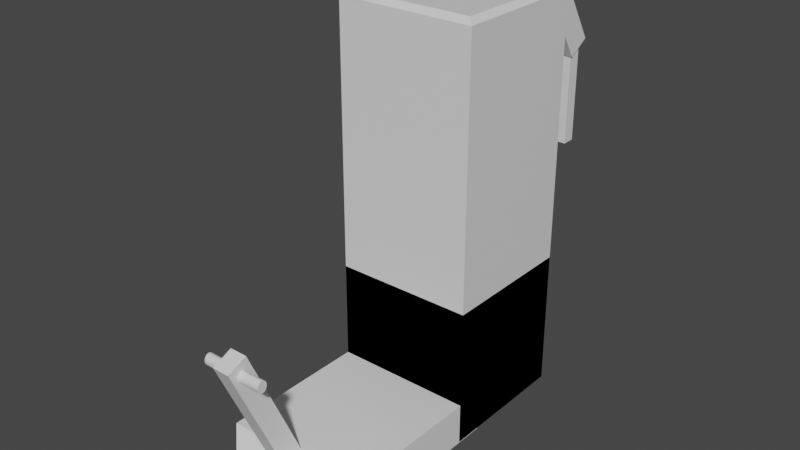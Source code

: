 # Source: crapModelDavinci.blend  (saved by Blender 2.82.7; exported with 4.5.12 LTS)
import bpy
from mathutils import Matrix  # noqa: F401  (used for matrix-valued properties, if any)

bpy.ops.wm.read_factory_settings(use_empty=True)
scene = bpy.context.scene
scene.name = 'Scene'

# ---- collections
col_collection = bpy.data.collections.new('Collection'); scene.collection.children.link(col_collection)

# ---- materials (node trees are filled in below, after node groups)
mat_material = bpy.data.materials.new('Material')
mat_material.alpha_threshold = 0.0
mat_material.use_transparent_shadow = False
mat_material.line_color = (0.0, 0.0, 0.0, 1.0)

# ---- material node trees
mat_material.use_nodes = True; mat_material.node_tree.nodes.clear()
_N = mat_material.node_tree.nodes; _L = mat_material.node_tree.links
n0 = _N.new('ShaderNodeOutputMaterial'); n0.name = 'Material Output'; n0.location = (300, 300)
n1 = _N.new('ShaderNodeBsdfPrincipled'); n1.name = 'Principled BSDF'; n1.location = (10, 300)
n1.distribution = 'GGX'
n1.subsurface_method = 'BURLEY'
n1.inputs[2].default_value = 0.4
n1.inputs[3].default_value = 1.45
n1.inputs[27].default_value = (0.0, 0.0, 0.0, 1.0)
n1.inputs[28].default_value = 1.0
_L.new(n1.outputs[0], n0.inputs[0])
n0.is_active_output = True

# ---- world
world_world = bpy.data.worlds.new('World'); scene.world = world_world
world_world.use_nodes = True; world_world.node_tree.nodes.clear()
_N = world_world.node_tree.nodes; _L = world_world.node_tree.links
n0 = _N.new('ShaderNodeOutputWorld'); n0.name = 'World Output'; n0.location = (300, 300)
n1 = _N.new('ShaderNodeBackground'); n1.name = 'Background'; n1.location = (10, 300)
n1.inputs[0].default_value = (0.05088, 0.05088, 0.05088, 1.0)
_L.new(n1.outputs[0], n0.inputs[0])
n0.is_active_output = True
world_world.color = (0.05088, 0.05088, 0.05088)
world_world.use_sun_shadow = False
world_world.sun_shadow_jitter_overblur = 0.0

# ---- meshes
me_cube = bpy.data.meshes.new('Cube')
me_cube.from_pydata([(1.0, 1.0, 1.0), (1.0, 1.0, -1.0), (1.0, -1.0, 1.0), (1.0, -1.0, -1.0), (-1.0, 1.0, 1.0), (-1.0, 1.0, -1.0), (-1.0, -1.0, 1.0), (-1.0, -1.0, -1.0), (-1.0, -1.0, -1.0), (-1.0, 1.0, -1.0), (1.0, -1.0, -1.0), (1.0, 1.0, -1.0), (0.4005, 1.263, 4.958), (0.7425, 1.264, 4.956), (0.4005, 0.9568, 4.764), (0.7425, 0.9579, 4.762), (0.3921, 1.961, 3.859), (0.7341, 1.962, 3.857), (0.3921, 1.654, 3.664), (0.7341, 1.656, 3.663), (0.4114, 1.667, 3.786), (0.4114, 1.851, 3.788), (0.4114, 1.673, 2.407), (0.4114, 1.857, 2.41), (0.7061, 1.667, 3.786), (0.7061, 1.851, 3.788), (0.7061, 1.673, 2.407), (0.7061, 1.857, 2.41), (-0.01277, 1.552, 3.648), (-0.01277, 0.8898, 4.729), (-0.01277, 1.92, 3.873), (-0.01277, 1.257, 4.954), (0.3058, 1.552, 3.648), (0.3058, 0.8898, 4.729), (0.3058, 1.92, 3.873), (0.3058, 1.257, 4.954), (-0.005519, 1.662, 2.445), (-0.005519, 1.662, 3.9), (-0.005519, 1.824, 2.445), (-0.005519, 1.824, 3.9), (0.2837, 1.662, 2.445), (0.2837, 1.662, 3.9), (0.2837, 1.824, 2.445), (0.2837, 1.824, 3.9), (-0.9213, -0.9213, 4.844), (-1.0, -1.0, 4.766), (-0.9213, 0.9213, 4.844), (-1.0, 1.0, 4.766), (0.9213, -0.9213, 4.844), (1.0, -1.0, 4.766), (0.9213, 0.9213, 4.844), (1.0, 1.0, 4.766), (-0.3377, 1.228, 4.96), (-0.3377, 1.894, 3.831), (-1.001, -0.5867, -1.011), (-1.001, -0.5867, -0.4032), (-0.3377, 0.9033, 4.768), (-0.3377, 1.57, 3.638), (0.9987, -0.5867, -1.011), (0.9987, -0.5867, -0.4032), (-0.2414, -3.254, -0.5676), (-0.2414, -4.056, 1.265), (-0.2414, -2.971, -0.4436), (-0.2414, -3.773, 1.389), (0.009679, -3.254, -0.5676), (0.009679, -4.056, 1.265), (0.009679, -2.971, -0.4436), (0.009679, -3.773, 1.389), (0.3309, -3.778, 1.149), (-0.55, -3.778, 1.149), (0.3309, -3.78, 1.133), (-0.55, -3.78, 1.133), (0.3309, -3.784, 1.117), (-0.55, -3.784, 1.117), (0.3309, -3.79, 1.103), (-0.55, -3.79, 1.103), (0.3309, -3.799, 1.09), (-0.55, -3.799, 1.09), (0.3309, -3.81, 1.079), (-0.55, -3.81, 1.079), (0.3309, -3.822, 1.072), (-0.55, -3.822, 1.071), (0.3309, -3.835, 1.067), (-0.55, -3.835, 1.067), (0.3309, -3.849, 1.065), (-0.55, -3.849, 1.065), (0.3309, -3.862, 1.067), (-0.55, -3.862, 1.067), (0.3309, -3.876, 1.072), (-0.55, -3.876, 1.071), (0.3309, -3.888, 1.079), (-0.55, -3.888, 1.079), (0.3309, -3.898, 1.09), (-0.55, -3.898, 1.09), (0.3309, -3.907, 1.103), (-0.55, -3.907, 1.103), (0.3309, -3.914, 1.117), (-0.55, -3.914, 1.117), (0.3309, -3.918, 1.133), (-0.55, -3.918, 1.133), (0.3309, -3.919, 1.149), (-0.55, -3.919, 1.149), (0.3309, -3.918, 1.166), (-0.55, -3.918, 1.166), (0.3309, -3.914, 1.182), (-0.55, -3.914, 1.182), (0.3309, -3.907, 1.196), (-0.55, -3.907, 1.196), (0.3309, -3.898, 1.209), (-0.55, -3.898, 1.209), (0.3309, -3.888, 1.22), (-0.55, -3.888, 1.22), (0.3309, -3.876, 1.227), (-0.55, -3.876, 1.227), (0.3309, -3.862, 1.232), (-0.55, -3.862, 1.232), (0.3309, -3.849, 1.234), (-0.55, -3.849, 1.234), (0.3309, -3.835, 1.232), (-0.55, -3.835, 1.232), (0.3309, -3.822, 1.227), (-0.55, -3.822, 1.227), (0.3309, -3.81, 1.22), (-0.55, -3.81, 1.22), (0.3309, -3.799, 1.209), (-0.55, -3.799, 1.209), (0.3309, -3.79, 1.196), (-0.55, -3.79, 1.196), (0.3309, -3.784, 1.182), (-0.55, -3.784, 1.182), (0.3309, -3.78, 1.166), (-0.55, -3.78, 1.166), (-0.7835, -3.365, -0.7928), (-1.001, -3.147, -1.011), (-0.7835, -3.365, -0.6211), (-1.001, -3.147, -0.4032), (0.7809, -3.365, -0.7928), (0.9987, -3.147, -1.011), (0.7809, -3.365, -0.6211), (0.9987, -3.147, -0.4032), (-0.07358, 1.57, 3.638), (-0.07358, 0.9033, 4.768), (-0.07358, 1.894, 3.831), (-0.07358, 1.228, 4.96), (-0.33, 1.684, 2.444), (-0.33, 1.684, 3.919), (-0.33, 1.823, 2.444), (-0.33, 1.823, 3.919), (-0.08012, 1.684, 2.444), (-0.08012, 1.684, 3.919), (-0.08012, 1.823, 2.444), (-0.08012, 1.823, 3.919), (-0.8395, 1.657, 3.669), (-0.8395, 0.975, 4.768), (-0.8395, 1.967, 3.861), (-0.8395, 1.284, 4.96), (-0.4743, 1.657, 3.669), (-0.4743, 0.975, 4.768), (-0.4743, 1.967, 3.861), (-0.4743, 1.284, 4.96), (-0.5528, 1.721, 2.549), (-0.5528, 1.721, 3.827), (-0.5528, 1.872, 2.549), (-0.5528, 1.872, 3.827), (-0.7585, 1.721, 2.549), (-0.7585, 1.721, 3.827), (-0.7585, 1.872, 2.549), (-0.7585, 1.872, 3.827)], [], [(0, 4, 6, 2), (3, 2, 6, 7), (7, 6, 4, 5), (5, 1, 3, 7), (1, 0, 2, 3), (5, 4, 0, 1), (50, 46, 44, 48), (11, 51, 49, 10), (8, 45, 47, 9), (9, 11, 10, 8), (9, 47, 51, 11), (12, 13, 15, 14), (14, 15, 19, 18), (18, 19, 17, 16), (16, 17, 13, 12), (14, 18, 16, 12), (19, 15, 13, 17), (20, 21, 23, 22), (22, 23, 27, 26), (26, 27, 25, 24), (24, 25, 21, 20), (22, 26, 24, 20), (27, 23, 21, 25), (28, 29, 31, 30), (30, 31, 35, 34), (34, 35, 33, 32), (32, 33, 29, 28), (30, 34, 32, 28), (35, 31, 29, 33), (36, 37, 39, 38), (38, 39, 43, 42), (42, 43, 41, 40), (40, 41, 37, 36), (38, 42, 40, 36), (43, 39, 37, 41), (44, 46, 47, 45), (46, 50, 51, 47), (50, 48, 49, 51), (48, 44, 45, 49), (10, 49, 45, 8), (136, 138, 134, 132), (54, 55, 59, 58), (57, 56, 52, 53), (59, 55, 135, 139), (133, 135, 55, 54), (58, 59, 139, 137), (60, 61, 63, 62), (62, 63, 67, 66), (66, 67, 65, 64), (64, 65, 61, 60), (62, 66, 64, 60), (67, 63, 61, 65), (68, 69, 71, 70), (70, 71, 73, 72), (72, 73, 75, 74), (74, 75, 77, 76), (76, 77, 79, 78), (78, 79, 81, 80), (80, 81, 83, 82), (82, 83, 85, 84), (84, 85, 87, 86), (86, 87, 89, 88), (88, 89, 91, 90), (90, 91, 93, 92), (92, 93, 95, 94), (94, 95, 97, 96), (96, 97, 99, 98), (98, 99, 101, 100), (100, 101, 103, 102), (102, 103, 105, 104), (104, 105, 107, 106), (106, 107, 109, 108), (108, 109, 111, 110), (110, 111, 113, 112), (112, 113, 115, 114), (114, 115, 117, 116), (116, 117, 119, 118), (118, 119, 121, 120), (120, 121, 123, 122), (122, 123, 125, 124), (124, 125, 127, 126), (126, 127, 129, 128), (71, 69, 131, 129, 127, 125, 123, 121, 119, 117, 115, 113, 111, 109, 107, 105, 103, 101, 99, 97, 95, 93, 91, 89, 87, 85, 83, 81, 79, 77, 75, 73), (128, 129, 131, 130), (130, 131, 69, 68), (68, 70, 72, 74, 76, 78, 80, 82, 84, 86, 88, 90, 92, 94, 96, 98, 100, 102, 104, 106, 108, 110, 112, 114, 116, 118, 120, 122, 124, 126, 128, 130), (132, 134, 135, 133), (138, 136, 137, 139), (133, 137, 136, 132), (139, 135, 134, 138), (54, 58, 137, 133), (53, 52, 143, 142), (142, 143, 141, 140), (140, 141, 56, 57), (53, 142, 140, 57), (143, 52, 56, 141), (144, 145, 147, 146), (146, 147, 151, 150), (150, 151, 149, 148), (148, 149, 145, 144), (146, 150, 148, 144), (151, 147, 145, 149), (152, 153, 155, 154), (154, 155, 159, 158), (158, 159, 157, 156), (156, 157, 153, 152), (154, 158, 156, 152), (159, 155, 153, 157), (160, 161, 163, 162), (162, 163, 167, 166), (166, 167, 165, 164), (164, 165, 161, 160), (162, 166, 164, 160), (167, 163, 161, 165)])
_uv = me_cube.uv_layers.new(name='UVMap')
_uv.uv.foreach_set('vector', [0.625, 0.5, 0.875, 0.5, 0.875, 0.75, 0.625, 0.75, 0.375, 0.75, 0.625, 0.75, 0.625, 1.0, 0.375, 1.0, 0.375, 0.0, 0.625, 0.0, 0.625, 0.25, 0.375, 0.25, 0.125, 0.5, 0.375, 0.5, 0.375, 0.75, 0.125, 0.75, 0.375, 0.5, 0.625, 0.5, 0.625, 0.75, 0.375, 0.75, 0.375, 0.25, 0.625, 0.25, 0.625, 0.5, 0.375, 0.5, 0.6348, 0.5098, 0.8652, 0.5098, 0.8652, 0.7402, 0.6348, 0.7402, 0.375, 0.5, 0.6216, 0.5, 0.6216, 0.75, 0.375, 0.75, 0.375, 0.0, 0.6216, 0.0, 0.6216, 0.25, 0.375, 0.25, 0.125, 0.5, 0.375, 0.5, 0.375, 0.75, 0.125, 0.75, 0.375, 0.25, 0.6216, 0.25, 0.6216, 0.5, 0.375, 0.5, 0.375, 0.0, 0.625, 0.0, 0.625, 0.25, 0.375, 0.25, 0.375, 0.25, 0.625, 0.25, 0.625, 0.5, 0.375, 0.5, 0.375, 0.5, 0.625, 0.5, 0.625, 0.75, 0.375, 0.75, 0.375, 0.75, 0.625, 0.75, 0.625, 1.0, 0.375, 1.0, 0.125, 0.5, 0.375, 0.5, 0.375, 0.75, 0.125, 0.75, 0.625, 0.5, 0.875, 0.5, 0.875, 0.75, 0.625, 0.75, 0.375, 0.0, 0.625, 0.0, 0.625, 0.25, 0.375, 0.25, 0.375, 0.25, 0.625, 0.25, 0.625, 0.5, 0.375, 0.5, 0.375, 0.5, 0.625, 0.5, 0.625, 0.75, 0.375, 0.75, 0.375, 0.75, 0.625, 0.75, 0.625, 1.0, 0.375, 1.0, 0.125, 0.5, 0.375, 0.5, 0.375, 0.75, 0.125, 0.75, 0.625, 0.5, 0.875, 0.5, 0.875, 0.75, 0.625, 0.75, 0.375, 0.0, 0.625, 0.0, 0.625, 0.25, 0.375, 0.25, 0.375, 0.25, 0.625, 0.25, 0.625, 0.5, 0.375, 0.5, 0.375, 0.5, 0.625, 0.5, 0.625, 0.75, 0.375, 0.75, 0.375, 0.75, 0.625, 0.75, 0.625, 1.0, 0.375, 1.0, 0.125, 0.5, 0.375, 0.5, 0.375, 0.75, 0.125, 0.75, 0.625, 0.5, 0.875, 0.5, 0.875, 0.75, 0.625, 0.75, 0.375, 0.0, 0.625, 0.0, 0.625, 0.25, 0.375, 0.25, 0.375, 0.25, 0.625, 0.25, 0.625, 0.5, 0.375, 0.5, 0.375, 0.5, 0.625, 0.5, 0.625, 0.75, 0.375, 0.75, 0.375, 0.75, 0.625, 0.75, 0.625, 1.0, 0.375, 1.0, 0.125, 0.5, 0.375, 0.5, 0.375, 0.75, 0.125, 0.75, 0.625, 0.5, 0.875, 0.5, 0.875, 0.75, 0.625, 0.75, 0.8652, 0.7402, 0.8652, 0.5098, 0.875, 0.5, 0.875, 0.75, 0.8652, 0.5098, 0.6348, 0.5098, 0.625, 0.5, 0.875, 0.5, 0.6348, 0.5098, 0.6348, 0.7402, 0.6216, 0.75, 0.6216, 0.5, 0.6348, 0.7402, 0.8652, 0.7402, 0.875, 0.75, 0.625, 0.75, 0.375, 0.75, 0.6216, 0.75, 0.6216, 1.0, 0.375, 1.0, 0.4647, 0.7772, 0.5353, 0.7772, 0.5353, 0.9728, 0.4647, 0.9728, 0.375, 0.25, 0.625, 0.25, 0.625, 0.5, 0.375, 0.5, 0.375, 0.0, 0.625, 0.0, 0.625, 0.25, 0.375, 0.25, 0.625, 0.5, 0.875, 0.5, 0.875, 0.7304, 0.625, 0.7304, 0.375, 0.0196, 0.625, 0.0196, 0.625, 0.25, 0.375, 0.25, 0.375, 0.5, 0.625, 0.5, 0.625, 0.7304, 0.375, 0.7304, 0.375, 0.0, 0.625, 0.0, 0.625, 0.25, 0.375, 0.25, 0.375, 0.25, 0.625, 0.25, 0.625, 0.5, 0.375, 0.5, 0.375, 0.5, 0.625, 0.5, 0.625, 0.75, 0.375, 0.75, 0.375, 0.75, 0.625, 0.75, 0.625, 1.0, 0.375, 1.0, 0.125, 0.5, 0.375, 0.5, 0.375, 0.75, 0.125, 0.75, 0.625, 0.5, 0.875, 0.5, 0.875, 0.75, 0.625, 0.75, 1.0, 0.5, 1.0, 1.0, 0.9688, 1.0, 0.9688, 0.5, 0.9688, 0.5, 0.9688, 1.0, 0.9375, 1.0, 0.9375, 0.5, 0.9375, 0.5, 0.9375, 1.0, 0.9062, 1.0, 0.9062, 0.5, 0.9062, 0.5, 0.9062, 1.0, 0.875, 1.0, 0.875, 0.5, 0.875, 0.5, 0.875, 1.0, 0.8438, 1.0, 0.8438, 0.5, 0.8438, 0.5, 0.8438, 1.0, 0.8125, 1.0, 0.8125, 0.5, 0.8125, 0.5, 0.8125, 1.0, 0.7812, 1.0, 0.7812, 0.5, 0.7812, 0.5, 0.7812, 1.0, 0.75, 1.0, 0.75, 0.5, 0.75, 0.5, 0.75, 1.0, 0.7188, 1.0, 0.7188, 0.5, 0.7188, 0.5, 0.7188, 1.0, 0.6875, 1.0, 0.6875, 0.5, 0.6875, 0.5, 0.6875, 1.0, 0.6562, 1.0, 0.6562, 0.5, 0.6562, 0.5, 0.6562, 1.0, 0.625, 1.0, 0.625, 0.5, 0.625, 0.5, 0.625, 1.0, 0.5938, 1.0, 0.5938, 0.5, 0.5938, 0.5, 0.5938, 1.0, 0.5625, 1.0, 0.5625, 0.5, 0.5625, 0.5, 0.5625, 1.0, 0.5312, 1.0, 0.5312, 0.5, 0.5312, 0.5, 0.5312, 1.0, 0.5, 1.0, 0.5, 0.5, 0.5, 0.5, 0.5, 1.0, 0.4688, 1.0, 0.4688, 0.5, 0.4688, 0.5, 0.4688, 1.0, 0.4375, 1.0, 0.4375, 0.5, 0.4375, 0.5, 0.4375, 1.0, 0.4062, 1.0, 0.4062, 0.5, 0.4062, 0.5, 0.4062, 1.0, 0.375, 1.0, 0.375, 0.5, 0.375, 0.5, 0.375, 1.0, 0.3438, 1.0, 0.3438, 0.5, 0.3438, 0.5, 0.3438, 1.0, 0.3125, 1.0, 0.3125, 0.5, 0.3125, 0.5, 0.3125, 1.0, 0.2812, 1.0, 0.2812, 0.5, 0.2812, 0.5, 0.2812, 1.0, 0.25, 1.0, 0.25, 0.5, 0.25, 0.5, 0.25, 1.0, 0.2188, 1.0, 0.2188, 0.5, 0.2188, 0.5, 0.2188, 1.0, 0.1875, 1.0, 0.1875, 0.5, 0.1875, 0.5, 0.1875, 1.0, 0.1562, 1.0, 0.1562, 0.5, 0.1562, 0.5, 0.1562, 1.0, 0.125, 1.0, 0.125, 0.5, 0.125, 0.5, 0.125, 1.0, 0.09375, 1.0, 0.09375, 0.5, 0.09375, 0.5, 0.09375, 1.0, 0.0625, 1.0, 0.0625, 0.5, 0.2968, 0.4854, 0.25, 0.49, 0.2032, 0.4854, 0.1582, 0.4717, 0.1167, 0.4496, 0.08029, 0.4197, 0.05045, 0.3833, 0.02827, 0.3418, 0.01461, 0.2968, 0.01, 0.25, 0.01461, 0.2032, 0.02827, 0.1582, 0.05045, 0.1167, 0.08029, 0.08029, 0.1167, 0.05045, 0.1582, 0.02827, 0.2032, 0.01461, 0.25, 0.01, 0.2968, 0.01461, 0.3418, 0.02827, 0.3833, 0.05045, 0.4197, 0.08029, 0.4496, 0.1167, 0.4717, 0.1582, 0.4854, 0.2032, 0.49, 0.25, 0.4854, 0.2968, 0.4717, 0.3418, 0.4496, 0.3833, 0.4197, 0.4197, 0.3833, 0.4496, 0.3418, 0.4717, 0.0625, 0.5, 0.0625, 1.0, 0.03125, 1.0, 0.03125, 0.5, 0.03125, 0.5, 0.03125, 1.0, 0.0, 1.0, 0.0, 0.5, 0.75, 0.49, 0.7968, 0.4854, 0.8418, 0.4717, 0.8833, 0.4496, 0.9197, 0.4197, 0.9496, 0.3833, 0.9717, 0.3418, 0.9854, 0.2968, 0.99, 0.25, 0.9854, 0.2032, 0.9717, 0.1582, 0.9496, 0.1167, 0.9197, 0.08029, 0.8833, 0.05045, 0.8418, 0.02827, 0.7968, 0.01461, 0.75, 0.01, 0.7032, 0.01461, 0.6582, 0.02827, 0.6167, 0.05045, 0.5803, 0.08029, 0.5504, 0.1167, 0.5283, 0.1582, 0.5146, 0.2032, 0.51, 0.25, 0.5146, 0.2968, 0.5283, 0.3418, 0.5504, 0.3833, 0.5803, 0.4197, 0.6167, 0.4496, 0.6582, 0.4717, 0.7032, 0.4854, 0.4647, 0.9728, 0.5353, 0.9728, 0.625, 1.0, 0.375, 1.0, 0.5353, 0.7772, 0.4647, 0.7772, 0.375, 0.7304, 0.625, 0.7304, 0.125, 0.7304, 0.375, 0.7304, 0.3478, 0.75, 0.1522, 0.75, 0.625, 0.7304, 0.875, 0.7304, 0.8478, 0.75, 0.6522, 0.75, 0.125, 0.5, 0.375, 0.5, 0.375, 0.7304, 0.125, 0.7304, 0.375, 0.25, 0.625, 0.25, 0.625, 0.5, 0.375, 0.5, 0.375, 0.5, 0.625, 0.5, 0.625, 0.75, 0.375, 0.75, 0.375, 0.75, 0.625, 0.75, 0.625, 1.0, 0.375, 1.0, 0.125, 0.5, 0.375, 0.5, 0.375, 0.75, 0.125, 0.75, 0.625, 0.5, 0.875, 0.5, 0.875, 0.75, 0.625, 0.75, 0.375, 0.0, 0.625, 0.0, 0.625, 0.25, 0.375, 0.25, 0.375, 0.25, 0.625, 0.25, 0.625, 0.5, 0.375, 0.5, 0.375, 0.5, 0.625, 0.5, 0.625, 0.75, 0.375, 0.75, 0.375, 0.75, 0.625, 0.75, 0.625, 1.0, 0.375, 1.0, 0.125, 0.5, 0.375, 0.5, 0.375, 0.75, 0.125, 0.75, 0.625, 0.5, 0.875, 0.5, 0.875, 0.75, 0.625, 0.75, 0.375, 0.0, 0.625, 0.0, 0.625, 0.25, 0.375, 0.25, 0.375, 0.25, 0.625, 0.25, 0.625, 0.5, 0.375, 0.5, 0.375, 0.5, 0.625, 0.5, 0.625, 0.75, 0.375, 0.75, 0.375, 0.75, 0.625, 0.75, 0.625, 1.0, 0.375, 1.0, 0.125, 0.5, 0.375, 0.5, 0.375, 0.75, 0.125, 0.75, 0.625, 0.5, 0.875, 0.5, 0.875, 0.75, 0.625, 0.75, 0.375, 0.0, 0.625, 0.0, 0.625, 0.25, 0.375, 0.25, 0.375, 0.25, 0.625, 0.25, 0.625, 0.5, 0.375, 0.5, 0.375, 0.5, 0.625, 0.5, 0.625, 0.75, 0.375, 0.75, 0.375, 0.75, 0.625, 0.75, 0.625, 1.0, 0.375, 1.0, 0.125, 0.5, 0.375, 0.5, 0.375, 0.75, 0.125, 0.75, 0.625, 0.5, 0.875, 0.5, 0.875, 0.75, 0.625, 0.75])
me_cube.materials.append(mat_material)
me_cube.use_remesh_preserve_volume = False
me_cube.use_remesh_preserve_attributes = False
me_cube.use_mirror_vertex_groups = False
me_cube.update()

# ---- objects
ob_cube = bpy.data.objects.new('Cube', me_cube)

# ---- transforms, parenting, visibility, modifiers, constraints
ob_cube.location = (0.0, 0.0, 0.0)
ob_cube.lock_rotations_4d = False
ob_cube.empty_display_type = 'ARROWS'
ob_cube.lineart.crease_threshold = 0.0

# ---- collection membership
col_collection.objects.link(ob_cube)

# ---- scene / render settings (as saved in the file)
scene.frame_start = 1; scene.frame_end = 250; scene.frame_set(63)
scene.render.engine = 'BLENDER_EEVEE_NEXT'
scene.cycles.use_denoising = False
scene.cycles.samples = 128
scene.cycles.sampling_pattern = 'TABULATED_SOBOL'
scene.cycles.use_adaptive_sampling = False
scene.cycles.use_light_tree = False
scene.view_settings.view_transform = 'Filmic'
bpy.context.view_layer.update()

# ---- added for rendering (the .blend has no active camera and no usable light): camera, sun
cam_auto = bpy.data.cameras.new('AutoCamera')
cam_auto.lens = 50.0
cam_auto.sensor_width = 36.0
cam_auto.clip_end = 1000.0
ob_auto_camera = bpy.data.objects.new('AutoCamera', cam_auto)
scene.collection.objects.link(ob_auto_camera)
ob_auto_camera.location = (8.06157, -10.7194, 8.42466)
ob_auto_camera.rotation_euler = (1.09748, -7.21219e-08, 0.694738)
scene.camera = ob_auto_camera
light_auto_sun = bpy.data.lights.new('AutoSun', 'SUN')
light_auto_sun.energy = 3.0
light_auto_sun.angle = 0.0523599
ob_auto_sun = bpy.data.objects.new('AutoSun', light_auto_sun)
scene.collection.objects.link(ob_auto_sun)
ob_auto_sun.rotation_euler = (0.872665, 0.174533, 0.523599)
bpy.context.view_layer.update()
